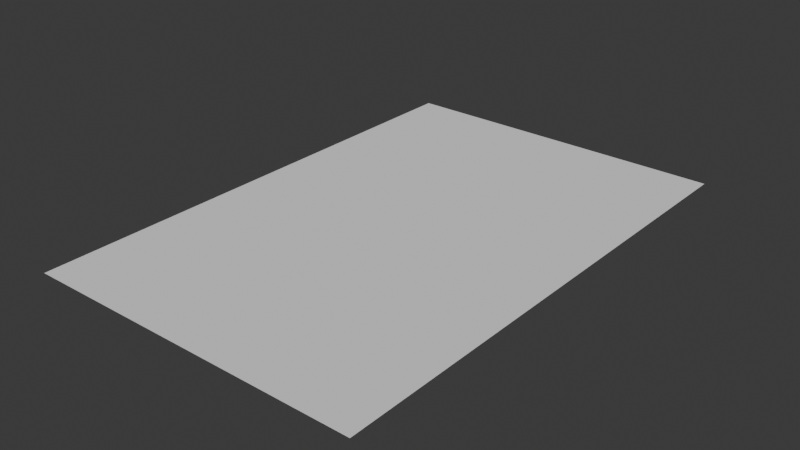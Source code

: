 # Source: paper.blend  (saved by Blender 5.1.30; exported with 4.5.12 LTS)
import bpy
from mathutils import Matrix  # noqa: F401  (used for matrix-valued properties, if any)

bpy.ops.wm.read_factory_settings(use_empty=True)
scene = bpy.context.scene
scene.name = 'Scene'

# ---- collections
col_paper = bpy.data.collections.new('Paper'); scene.collection.children.link(col_paper)

# ---- world
world_world = bpy.data.worlds.new('World'); scene.world = world_world
world_world.use_nodes = True; world_world.node_tree.nodes.clear()
_N = world_world.node_tree.nodes; _L = world_world.node_tree.links
n0 = _N.new('ShaderNodeOutputWorld'); n0.name = 'World Output'; n0.location = (200, 100)
n1 = _N.new('ShaderNodeBackground'); n1.name = 'Background'; n1.location = (-200, 100)
n1.inputs[0].default_value = (0.05088, 0.05088, 0.05088, 1.0)
_L.new(n1.outputs[0], n0.inputs[0])
n0.is_active_output = True
world_world.color = (0.05088, 0.05088, 0.05088)
world_world.sun_shadow_jitter_overblur = 0.0

# ---- meshes
me_plane = bpy.data.meshes.new('Plane')
me_plane.from_pydata([(-1.0, -1.0, 0.0), (1.0, -1.0, 0.0), (-1.0, 1.0, 0.0), (1.0, 1.0, 0.0)], [], [(0, 1, 3, 2)])
_uv = me_plane.uv_layers.new(name='UVMap')
_uv.uv.foreach_set('vector', [0.0, 0.0, 1.0, 0.0, 1.0, 1.0, 0.0, 1.0])
me_plane.update()

# ---- objects
ob_paper = bpy.data.objects.new('Paper', me_plane)

# ---- transforms, parenting, visibility, modifiers, constraints
ob_paper.location = (0.0, 0.0, 0.0)
ob_paper.scale = (1.0, 1.5, 1.0)

# ---- collection membership
col_paper.objects.link(ob_paper)

# ---- scene / render settings (as saved in the file)
scene.frame_start = 1; scene.frame_end = 250; scene.frame_set(1)
scene.render.engine = 'BLENDER_EEVEE_NEXT'
scene.render.bake_bias = 0.0
scene.render.bake_samples = 0
scene.cycles.sampling_pattern = 'TABULATED_SOBOL'
scene.eevee.use_volume_custom_range = False
bpy.context.view_layer.update()

# ---- added for rendering (the .blend has no active camera and no usable light): camera, sun
cam_auto = bpy.data.cameras.new('AutoCamera')
cam_auto.lens = 50.0
cam_auto.sensor_width = 36.0
cam_auto.clip_end = 1000.0
ob_auto_camera = bpy.data.objects.new('AutoCamera', cam_auto)
scene.collection.objects.link(ob_auto_camera)
ob_auto_camera.location = (3.33594, -4.00313, 2.66876)
ob_auto_camera.rotation_euler = (1.09748, -7.21219e-08, 0.694738)
scene.camera = ob_auto_camera
light_auto_sun = bpy.data.lights.new('AutoSun', 'SUN')
light_auto_sun.energy = 3.0
light_auto_sun.angle = 0.0523599
ob_auto_sun = bpy.data.objects.new('AutoSun', light_auto_sun)
scene.collection.objects.link(ob_auto_sun)
ob_auto_sun.rotation_euler = (0.872665, 0.174533, 0.523599)
bpy.context.view_layer.update()
